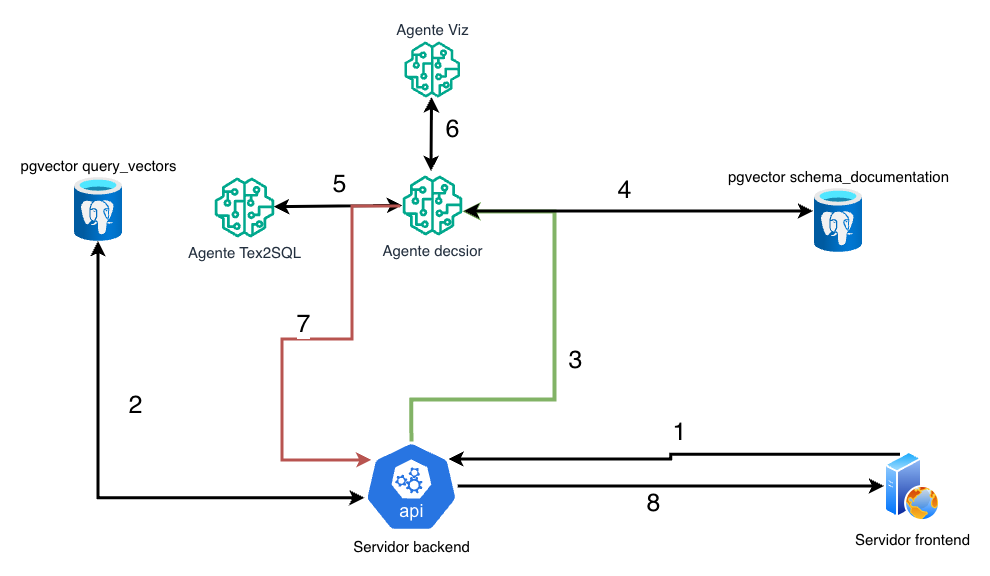

The diagram above was exported from draw.io. Its source (the exported page's mxGraphModel, read from the mxfile embedded in the PNG):
<mxGraphModel dx="2573" dy="1040" grid="1" gridSize="10" guides="1" tooltips="1" connect="1" arrows="1" fold="1" page="1" pageScale="1" pageWidth="827" pageHeight="1169" math="0" shadow="0">
  <root>
    <mxCell id="0" />
    <mxCell id="1" parent="0" />
    <mxCell id="medyt5Knu-4QzJwXXcwc-1" parent="1" style="image;aspect=fixed;html=1;points=[];align=center;fontSize=15;image=img/lib/azure2/databases/Azure_Database_PostgreSQL_Server.svg;labelPosition=center;verticalLabelPosition=top;verticalAlign=bottom;" value="pgvector query_vectors" vertex="1">
      <mxGeometry height="64" width="48" x="-190" y="156" as="geometry" />
    </mxCell>
    <mxCell id="medyt5Knu-4QzJwXXcwc-14" edge="1" parent="1" source="medyt5Knu-4QzJwXXcwc-2" style="edgeStyle=orthogonalEdgeStyle;rounded=0;orthogonalLoop=1;jettySize=auto;html=1;entryX=0;entryY=0.5;entryDx=0;entryDy=0;strokeWidth=3;" target="medyt5Knu-4QzJwXXcwc-3">
      <mxGeometry relative="1" as="geometry" />
    </mxCell>
    <mxCell id="medyt5Knu-4QzJwXXcwc-37" connectable="0" parent="medyt5Knu-4QzJwXXcwc-14" style="edgeLabel;html=1;align=center;verticalAlign=middle;resizable=0;points=[];fontSize=25;" value="8" vertex="1">
      <mxGeometry relative="1" x="-0.0886" y="-3" as="geometry">
        <mxPoint y="12" as="offset" />
      </mxGeometry>
    </mxCell>
    <mxCell id="medyt5Knu-4QzJwXXcwc-2" parent="1" style="aspect=fixed;sketch=0;html=1;dashed=0;whitespace=wrap;verticalLabelPosition=bottom;verticalAlign=top;fillColor=#2875E2;strokeColor=#ffffff;points=[[0.005,0.63,0],[0.1,0.2,0],[0.9,0.2,0],[0.5,0,0],[0.995,0.63,0],[0.72,0.99,0],[0.5,1,0],[0.28,0.99,0]];shape=mxgraph.kubernetes.icon2;kubernetesLabel=1;prIcon=api;fontSize=15;" value="Servidor backend" vertex="1">
      <mxGeometry height="90" width="93.75" x="100" y="420" as="geometry" />
    </mxCell>
    <mxCell id="medyt5Knu-4QzJwXXcwc-3" parent="1" style="image;aspect=fixed;perimeter=ellipsePerimeter;html=1;align=center;shadow=0;dashed=0;spacingTop=3;image=img/lib/active_directory/web_server.svg;fontSize=15;" value="Servidor frontend" vertex="1">
      <mxGeometry height="70" width="56" x="620" y="430" as="geometry" />
    </mxCell>
    <mxCell id="medyt5Knu-4QzJwXXcwc-5" parent="1" style="sketch=0;outlineConnect=0;fontColor=#232F3E;gradientColor=none;fillColor=#01A88D;strokeColor=none;dashed=0;verticalLabelPosition=bottom;verticalAlign=top;align=center;html=1;fontSize=15;fontStyle=0;aspect=fixed;pointerEvents=1;shape=mxgraph.aws4.sagemaker_model;" value="Agente decsior" vertex="1">
      <mxGeometry height="60" width="60" x="138" y="154" as="geometry" />
    </mxCell>
    <mxCell id="medyt5Knu-4QzJwXXcwc-6" edge="1" parent="1" source="medyt5Knu-4QzJwXXcwc-2" style="edgeStyle=orthogonalEdgeStyle;rounded=0;orthogonalLoop=1;jettySize=auto;html=1;exitX=0.5;exitY=0;exitDx=0;exitDy=0;exitPerimeter=0;fillColor=#d5e8d4;strokeColor=#82b366;strokeWidth=4;" target="medyt5Knu-4QzJwXXcwc-5">
      <mxGeometry relative="1" as="geometry">
        <Array as="points">
          <mxPoint x="147" y="378" />
          <mxPoint x="290" y="378" />
          <mxPoint x="290" y="190" />
        </Array>
        <mxPoint x="430" y="190" as="sourcePoint" />
      </mxGeometry>
    </mxCell>
    <mxCell id="medyt5Knu-4QzJwXXcwc-18" connectable="0" parent="medyt5Knu-4QzJwXXcwc-6" style="edgeLabel;html=1;align=center;verticalAlign=middle;resizable=0;points=[];fontSize=25;" value="3" vertex="1">
      <mxGeometry relative="1" x="-0.0575" y="2" as="geometry">
        <mxPoint x="22" y="-6" as="offset" />
      </mxGeometry>
    </mxCell>
    <mxCell id="medyt5Knu-4QzJwXXcwc-7" parent="1" style="sketch=0;outlineConnect=0;fontColor=#232F3E;gradientColor=none;fillColor=#01A88D;strokeColor=none;dashed=0;verticalLabelPosition=bottom;verticalAlign=top;align=center;html=1;fontSize=15;fontStyle=0;aspect=fixed;pointerEvents=1;shape=mxgraph.aws4.sagemaker_model;" value="Agente Tex2SQL" vertex="1">
      <mxGeometry height="60" width="60" x="-50" y="156" as="geometry" />
    </mxCell>
    <mxCell id="medyt5Knu-4QzJwXXcwc-10" parent="1" style="sketch=0;outlineConnect=0;fontColor=#232F3E;gradientColor=none;fillColor=#01A88D;strokeColor=none;dashed=0;verticalLabelPosition=top;verticalAlign=bottom;align=center;html=1;fontSize=15;fontStyle=0;aspect=fixed;pointerEvents=1;shape=mxgraph.aws4.sagemaker_model;labelPosition=center;" value="Agente Viz" vertex="1">
      <mxGeometry height="56" width="56" x="139.75" y="20" as="geometry" />
    </mxCell>
    <mxCell id="medyt5Knu-4QzJwXXcwc-21" parent="1" style="image;aspect=fixed;html=1;points=[];align=center;fontSize=15;image=img/lib/azure2/databases/Azure_Database_PostgreSQL_Server.svg;labelPosition=center;verticalLabelPosition=top;verticalAlign=bottom;" value="pgvector schema_documentation" vertex="1">
      <mxGeometry height="64" width="48" x="550" y="167" as="geometry" />
    </mxCell>
    <mxCell id="medyt5Knu-4QzJwXXcwc-24" edge="1" parent="1" style="endArrow=classic;startArrow=classic;html=1;rounded=0;entryX=-0.021;entryY=0.359;entryDx=0;entryDy=0;entryPerimeter=0;strokeWidth=3;" target="medyt5Knu-4QzJwXXcwc-21" value="">
      <mxGeometry height="50" relative="1" width="50" as="geometry">
        <mxPoint x="200" y="190" as="sourcePoint" />
        <mxPoint x="720" y="110" as="targetPoint" />
      </mxGeometry>
    </mxCell>
    <mxCell id="medyt5Knu-4QzJwXXcwc-25" connectable="0" parent="medyt5Knu-4QzJwXXcwc-24" style="edgeLabel;html=1;align=center;verticalAlign=middle;resizable=0;points=[];fontSize=25;" value="4" vertex="1">
      <mxGeometry relative="1" x="-0.3659" y="2" as="geometry">
        <mxPoint x="49" y="-21" as="offset" />
      </mxGeometry>
    </mxCell>
    <mxCell id="medyt5Knu-4QzJwXXcwc-31" edge="1" parent="1" source="medyt5Knu-4QzJwXXcwc-7" style="endArrow=classic;startArrow=classic;html=1;rounded=0;fontSize=25;strokeWidth=3;" target="medyt5Knu-4QzJwXXcwc-5" value="">
      <mxGeometry height="50" relative="1" width="50" as="geometry">
        <mxPoint x="50" y="220" as="sourcePoint" />
        <mxPoint x="100" y="170" as="targetPoint" />
      </mxGeometry>
    </mxCell>
    <mxCell id="medyt5Knu-4QzJwXXcwc-32" connectable="0" parent="medyt5Knu-4QzJwXXcwc-31" style="edgeLabel;html=1;align=center;verticalAlign=middle;resizable=0;points=[];fontSize=25;" value="5" vertex="1">
      <mxGeometry relative="1" x="-0.0002" y="-1" as="geometry">
        <mxPoint y="-25" as="offset" />
      </mxGeometry>
    </mxCell>
    <mxCell id="medyt5Knu-4QzJwXXcwc-33" edge="1" parent="1" source="medyt5Knu-4QzJwXXcwc-3" style="edgeStyle=orthogonalEdgeStyle;rounded=0;orthogonalLoop=1;jettySize=auto;html=1;exitX=0.25;exitY=0;exitDx=0;exitDy=0;entryX=0.9;entryY=0.2;entryDx=0;entryDy=0;entryPerimeter=0;strokeWidth=3;" target="medyt5Knu-4QzJwXXcwc-2">
      <mxGeometry relative="1" as="geometry" />
    </mxCell>
    <mxCell id="medyt5Knu-4QzJwXXcwc-34" connectable="0" parent="medyt5Knu-4QzJwXXcwc-33" style="edgeLabel;html=1;align=center;verticalAlign=middle;resizable=0;points=[];fontSize=25;" value="1" vertex="1">
      <mxGeometry relative="1" x="-0.0098" y="-2" as="geometry">
        <mxPoint x="4" y="-22" as="offset" />
      </mxGeometry>
    </mxCell>
    <mxCell id="medyt5Knu-4QzJwXXcwc-35" edge="1" parent="1" style="edgeStyle=orthogonalEdgeStyle;rounded=0;orthogonalLoop=1;jettySize=auto;html=1;entryX=0.1;entryY=0.2;entryDx=0;entryDy=0;entryPerimeter=0;fillColor=#f8cecc;strokeColor=#b85450;strokeWidth=3;">
      <mxGeometry relative="1" as="geometry">
        <Array as="points">
          <mxPoint x="88" y="185" />
          <mxPoint x="88" y="318" />
          <mxPoint x="18" y="318" />
          <mxPoint x="18" y="439" />
        </Array>
        <mxPoint x="136.22163481089888" y="185" as="sourcePoint" />
        <mxPoint x="107.375" y="439" as="targetPoint" />
      </mxGeometry>
    </mxCell>
    <mxCell id="medyt5Knu-4QzJwXXcwc-36" connectable="0" parent="medyt5Knu-4QzJwXXcwc-35" style="edgeLabel;html=1;align=center;verticalAlign=middle;resizable=0;points=[];fontSize=25;" value="7" vertex="1">
      <mxGeometry relative="1" x="-0.0155" y="-1" as="geometry">
        <mxPoint x="-4" y="-16" as="offset" />
      </mxGeometry>
    </mxCell>
    <mxCell id="medyt5Knu-4QzJwXXcwc-38" edge="1" parent="1" source="medyt5Knu-4QzJwXXcwc-2" style="endArrow=classic;startArrow=classic;html=1;rounded=0;entryX=0.5;entryY=1;entryDx=0;entryDy=0;entryPerimeter=0;exitX=0.005;exitY=0.63;exitDx=0;exitDy=0;exitPerimeter=0;edgeStyle=orthogonalEdgeStyle;strokeWidth=3;" target="medyt5Knu-4QzJwXXcwc-1" value="">
      <mxGeometry height="50" relative="1" width="50" as="geometry">
        <mxPoint x="-170" y="430" as="sourcePoint" />
        <mxPoint x="-120" y="380" as="targetPoint" />
      </mxGeometry>
    </mxCell>
    <mxCell id="medyt5Knu-4QzJwXXcwc-39" connectable="0" parent="medyt5Knu-4QzJwXXcwc-38" style="edgeLabel;html=1;align=center;verticalAlign=middle;resizable=0;points=[];fontSize=25;" value="2" vertex="1">
      <mxGeometry relative="1" x="0.3626" y="-2" as="geometry">
        <mxPoint x="34" y="-4" as="offset" />
      </mxGeometry>
    </mxCell>
    <mxCell id="medyt5Knu-4QzJwXXcwc-42" edge="1" parent="1" style="endArrow=classic;startArrow=classic;html=1;rounded=0;strokeWidth=3;" value="">
      <mxGeometry height="50" relative="1" width="50" as="geometry">
        <mxPoint x="167" y="150" as="sourcePoint" />
        <mxPoint x="167.544117647059" y="76" as="targetPoint" />
      </mxGeometry>
    </mxCell>
    <mxCell id="medyt5Knu-4QzJwXXcwc-43" connectable="0" parent="medyt5Knu-4QzJwXXcwc-42" style="edgeLabel;html=1;align=center;verticalAlign=middle;resizable=0;points=[];fontSize=25;" value="6" vertex="1">
      <mxGeometry relative="1" x="-0.3659" y="2" as="geometry">
        <mxPoint x="22" y="-21" as="offset" />
      </mxGeometry>
    </mxCell>
  </root>
</mxGraphModel>